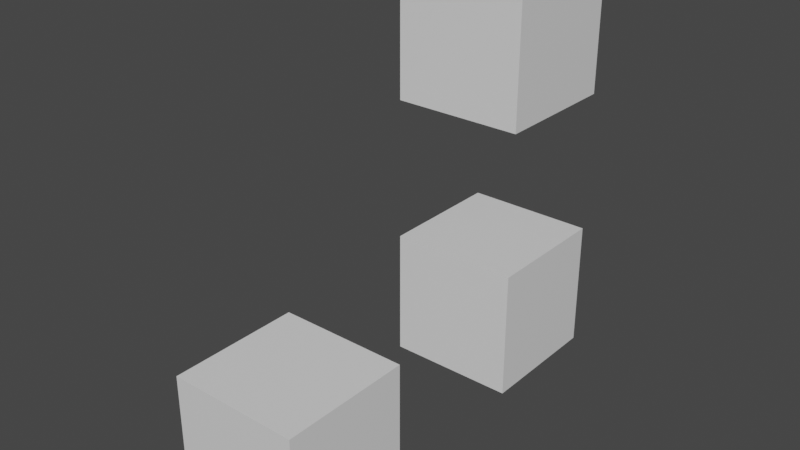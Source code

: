 # Source: setup.blend  (saved by Blender 2.82.7; exported with 4.5.12 LTS)
import bpy
from mathutils import Matrix  # noqa: F401  (used for matrix-valued properties, if any)

bpy.ops.wm.read_factory_settings(use_empty=True)
scene = bpy.context.scene
scene.name = 'Scene'

# ---- collections
col_collection = bpy.data.collections.new('Collection'); scene.collection.children.link(col_collection)

# ---- materials (node trees are filled in below, after node groups)
mat_material = bpy.data.materials.new('Material')
mat_material.alpha_threshold = 0.0
mat_material.use_transparent_shadow = False
mat_material.line_color = (0.0, 0.0, 0.0, 1.0)

# ---- material node trees
mat_material.use_nodes = True; mat_material.node_tree.nodes.clear()
_N = mat_material.node_tree.nodes; _L = mat_material.node_tree.links
n0 = _N.new('ShaderNodeOutputMaterial'); n0.name = 'Material Output'; n0.location = (300, 300)
n1 = _N.new('ShaderNodeBsdfPrincipled'); n1.name = 'Principled BSDF'; n1.location = (10, 300)
n1.distribution = 'GGX'
n1.subsurface_method = 'BURLEY'
n1.inputs[2].default_value = 0.4
n1.inputs[3].default_value = 1.45
n1.inputs[27].default_value = (0.0, 0.0, 0.0, 1.0)
n1.inputs[28].default_value = 1.0
_L.new(n1.outputs[0], n0.inputs[0])
n0.is_active_output = True

# ---- world
world_world = bpy.data.worlds.new('World'); scene.world = world_world
world_world.use_nodes = True; world_world.node_tree.nodes.clear()
_N = world_world.node_tree.nodes; _L = world_world.node_tree.links
n0 = _N.new('ShaderNodeOutputWorld'); n0.name = 'World Output'; n0.location = (300, 300)
n1 = _N.new('ShaderNodeBackground'); n1.name = 'Background'; n1.location = (10, 300)
n1.inputs[0].default_value = (0.05088, 0.05088, 0.05088, 1.0)
_L.new(n1.outputs[0], n0.inputs[0])
n0.is_active_output = True
world_world.color = (0.05088, 0.05088, 0.05088)
world_world.use_sun_shadow = False
world_world.sun_shadow_jitter_overblur = 0.0

# ---- meshes
me_cube = bpy.data.meshes.new('Cube')
me_cube.from_pydata([(1.0, 1.0, 1.0), (1.0, 1.0, -1.0), (1.0, -1.0, 1.0), (1.0, -1.0, -1.0), (-1.0, 1.0, 1.0), (-1.0, 1.0, -1.0), (-1.0, -1.0, 1.0), (-1.0, -1.0, -1.0)], [], [(0, 4, 6, 2), (3, 2, 6, 7), (7, 6, 4, 5), (5, 1, 3, 7), (1, 0, 2, 3), (5, 4, 0, 1)])
_uv = me_cube.uv_layers.new(name='UVMap')
_uv.uv.foreach_set('vector', [0.625, 0.5, 0.875, 0.5, 0.875, 0.75, 0.625, 0.75, 0.375, 0.75, 0.625, 0.75, 0.625, 1.0, 0.375, 1.0, 0.375, 0.0, 0.625, 0.0, 0.625, 0.25, 0.375, 0.25, 0.125, 0.5, 0.375, 0.5, 0.375, 0.75, 0.125, 0.75, 0.375, 0.5, 0.625, 0.5, 0.625, 0.75, 0.375, 0.75, 0.375, 0.25, 0.625, 0.25, 0.625, 0.5, 0.375, 0.5])
me_cube.materials.append(mat_material)
me_cube.use_remesh_preserve_volume = False
me_cube.use_remesh_preserve_attributes = False
me_cube.use_mirror_vertex_groups = False
me_cube.update()
me_cube_001 = bpy.data.meshes.new('Cube.001')
me_cube_001.from_pydata([(1.0, 1.0, 1.0), (1.0, 1.0, -1.0), (1.0, -1.0, 1.0), (1.0, -1.0, -1.0), (-1.0, 1.0, 1.0), (-1.0, 1.0, -1.0), (-1.0, -1.0, 1.0), (-1.0, -1.0, -1.0)], [], [(0, 4, 6, 2), (3, 2, 6, 7), (7, 6, 4, 5), (5, 1, 3, 7), (1, 0, 2, 3), (5, 4, 0, 1)])
_uv = me_cube_001.uv_layers.new(name='UVMap')
_uv.uv.foreach_set('vector', [0.625, 0.5, 0.875, 0.5, 0.875, 0.75, 0.625, 0.75, 0.375, 0.75, 0.625, 0.75, 0.625, 1.0, 0.375, 1.0, 0.375, 0.0, 0.625, 0.0, 0.625, 0.25, 0.375, 0.25, 0.125, 0.5, 0.375, 0.5, 0.375, 0.75, 0.125, 0.75, 0.375, 0.5, 0.625, 0.5, 0.625, 0.75, 0.375, 0.75, 0.375, 0.25, 0.625, 0.25, 0.625, 0.5, 0.375, 0.5])
me_cube_001.materials.append(mat_material)
me_cube_001.use_remesh_preserve_volume = False
me_cube_001.use_remesh_preserve_attributes = False
me_cube_001.use_mirror_vertex_groups = False
me_cube_001.update()
me_cube_003 = bpy.data.meshes.new('Cube.003')
me_cube_003.from_pydata([(1.0, 1.0, 1.0), (1.0, 1.0, -1.0), (1.0, -1.0, 1.0), (1.0, -1.0, -1.0), (-1.0, 1.0, 1.0), (-1.0, 1.0, -1.0), (-1.0, -1.0, 1.0), (-1.0, -1.0, -1.0)], [], [(0, 4, 6, 2), (3, 2, 6, 7), (7, 6, 4, 5), (5, 1, 3, 7), (1, 0, 2, 3), (5, 4, 0, 1)])
_uv = me_cube_003.uv_layers.new(name='UVMap')
_uv.uv.foreach_set('vector', [0.625, 0.5, 0.875, 0.5, 0.875, 0.75, 0.625, 0.75, 0.375, 0.75, 0.625, 0.75, 0.625, 1.0, 0.375, 1.0, 0.375, 0.0, 0.625, 0.0, 0.625, 0.25, 0.375, 0.25, 0.125, 0.5, 0.375, 0.5, 0.375, 0.75, 0.125, 0.75, 0.375, 0.5, 0.625, 0.5, 0.625, 0.75, 0.375, 0.75, 0.375, 0.25, 0.625, 0.25, 0.625, 0.5, 0.375, 0.5])
me_cube_003.materials.append(mat_material)
me_cube_003.use_remesh_preserve_volume = False
me_cube_003.use_remesh_preserve_attributes = False
me_cube_003.use_mirror_vertex_groups = False
me_cube_003.update()
arm_armature_001 = bpy.data.armatures.new('Armature.001')  # bones are not reproduced

# ---- objects
ob_cube = bpy.data.objects.new('Cube', me_cube)
ob_cube_001 = bpy.data.objects.new('Cube.001', me_cube_001)
ob_cube_003 = bpy.data.objects.new('Cube.003', me_cube_003)
ob_armature = bpy.data.objects.new('Armature', arm_armature_001)

# ---- transforms, parenting, visibility, modifiers, constraints
ob_cube.parent = ob_armature
ob_cube.matrix_parent_inverse = Matrix(((0.2917, -0.0, 0.0, -0.0), (-0.0, 0.2917, -0.0, 0.0), (0.0, -0.0, 0.2917, -0.0), (-0.0, 0.0, -0.0, 1.0)))
ob_cube.location = (0.0, 0.0, 0.0)
ob_cube.lock_rotations_4d = False
ob_cube.empty_display_type = 'ARROWS'
ob_cube.lineart.crease_threshold = 0.0
_vg = ob_cube.vertex_groups.new(name='Bone')
_vg.add([0, 1, 2, 3, 4, 5, 6, 7], 1.0, 'REPLACE')
_vg = ob_cube.vertex_groups.new(name='Bone.001')
_vg = ob_cube.vertex_groups.new(name='Bone.002')
_m = ob_cube.modifiers.new('Armature', 'ARMATURE')
_m.object = ob_armature
ob_cube_001.parent = ob_armature
ob_cube_001.matrix_parent_inverse = Matrix(((0.2917, -0.0, 0.0, -0.0), (-0.0, 0.2917, -0.0, 0.0), (0.0, -0.0, 0.2917, -0.0), (-0.0, 0.0, -0.0, 1.0)))
ob_cube_001.location = (0.0, 0.0, 4.202)
ob_cube_001.lock_rotations_4d = False
ob_cube_001.empty_display_type = 'ARROWS'
ob_cube_001.lineart.crease_threshold = 0.0
_vg = ob_cube_001.vertex_groups.new(name='Bone')
for _i, _w in zip([0, 1, 2, 3, 4, 5, 6, 7], [0.3901, 0.05857, 0.1867, 0.01422, 0.4311, 0.0695, 0.5555, 0.04981]): _vg.add([_i], _w, 'REPLACE')
_vg = ob_cube_001.vertex_groups.new(name='Bone.001')
for _i, _w in zip([0, 1, 2, 3, 4, 5, 6, 7], [0.6099, 0.9414, 0.8133, 0.9679, 0.5689, 0.9305, 0.4445, 0.9501]): _vg.add([_i], _w, 'REPLACE')
_vg = ob_cube_001.vertex_groups.new(name='Bone.002')
_m = ob_cube_001.modifiers.new('Armature', 'ARMATURE')
_m.object = ob_armature
ob_cube_003.parent = ob_armature
ob_cube_003.matrix_parent_inverse = Matrix(((0.2917, -0.0, 0.0, -0.0), (-0.0, 0.2917, -0.0, 0.0), (0.0, -0.0, 0.2917, -0.0), (-0.0, 0.0, -0.0, 1.0)))
ob_cube_003.location = (0.0, -4.41, -0.2193)
ob_cube_003.lock_rotations_4d = False
ob_cube_003.empty_display_type = 'ARROWS'
ob_cube_003.lineart.crease_threshold = 0.0
_vg = ob_cube_003.vertex_groups.new(name='Bone')
_vg = ob_cube_003.vertex_groups.new(name='Bone.001')
_vg = ob_cube_003.vertex_groups.new(name='Bone.002')
_vg.add([0, 1, 2, 3, 4, 5, 6, 7], 1.0, 'REPLACE')
_m = ob_cube_003.modifiers.new('Armature', 'ARMATURE')
_m.object = ob_armature
ob_armature.location = (0.0, 0.0, 0.0)
ob_armature.scale = (3.428, 3.428, 3.428)
ob_armature.show_in_front = True
ob_armature.lineart.crease_threshold = 0.0

# ---- collection membership
col_collection.objects.link(ob_cube)
col_collection.objects.link(ob_cube_001)
col_collection.objects.link(ob_cube_003)
col_collection.objects.link(ob_armature)

# ---- scene / render settings (as saved in the file)
scene.frame_start = 1; scene.frame_end = 250; scene.frame_set(1)
scene.render.engine = 'BLENDER_EEVEE_NEXT'
scene.cycles.use_denoising = False
scene.cycles.samples = 128
scene.cycles.sampling_pattern = 'TABULATED_SOBOL'
scene.cycles.use_adaptive_sampling = False
scene.cycles.use_light_tree = False
scene.view_settings.view_transform = 'Filmic'
bpy.context.view_layer.update()

# ---- added for rendering (the .blend has no active camera and no usable light): camera, sun
cam_auto = bpy.data.cameras.new('AutoCamera')
cam_auto.lens = 50.0
cam_auto.sensor_width = 36.0
cam_auto.clip_end = 1000.0
ob_auto_camera = bpy.data.objects.new('AutoCamera', cam_auto)
scene.collection.objects.link(ob_auto_camera)
ob_auto_camera.location = (8.59622, -12.5204, 8.86835)
ob_auto_camera.rotation_euler = (1.09748, -7.21219e-08, 0.694738)
scene.camera = ob_auto_camera
light_auto_sun = bpy.data.lights.new('AutoSun', 'SUN')
light_auto_sun.energy = 3.0
light_auto_sun.angle = 0.0523599
ob_auto_sun = bpy.data.objects.new('AutoSun', light_auto_sun)
scene.collection.objects.link(ob_auto_sun)
ob_auto_sun.rotation_euler = (0.872665, 0.174533, 0.523599)
bpy.context.view_layer.update()
